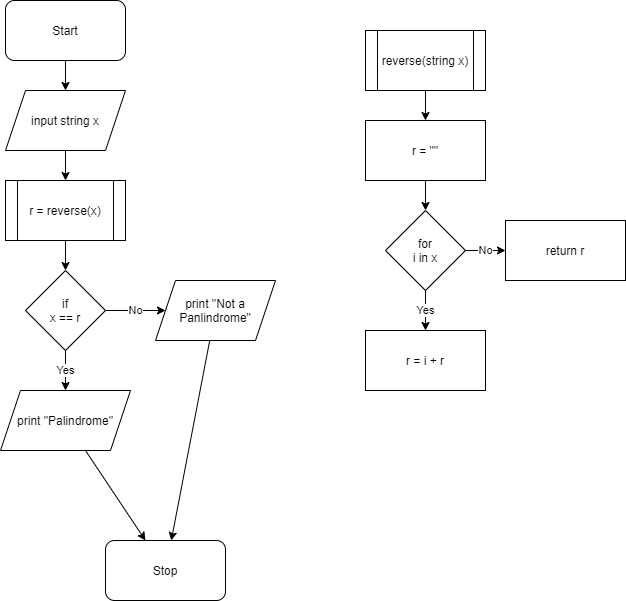

The diagram above was exported from draw.io. Its source (the exported page's mxGraphModel, read from the mxfile embedded in the PNG):
<mxGraphModel dx="1335" dy="782" grid="1" gridSize="10" guides="1" tooltips="1" connect="1" arrows="1" fold="1" page="1" pageScale="1" pageWidth="827" pageHeight="1169" math="0" shadow="0">
  <root>
    <mxCell id="0" />
    <mxCell id="1" parent="0" />
    <mxCell id="2" value="Start" style="rounded=1;whiteSpace=wrap;html=1;" vertex="1" parent="1">
      <mxGeometry x="70" y="40" width="120" height="60" as="geometry" />
    </mxCell>
    <mxCell id="3" value="input string x" style="shape=parallelogram;perimeter=parallelogramPerimeter;whiteSpace=wrap;html=1;fixedSize=1;" vertex="1" parent="1">
      <mxGeometry x="70" y="130" width="120" height="60" as="geometry" />
    </mxCell>
    <mxCell id="5" value="r = reverse(x)" style="shape=process;whiteSpace=wrap;html=1;backgroundOutline=1;" vertex="1" parent="1">
      <mxGeometry x="70" y="220" width="120" height="60" as="geometry" />
    </mxCell>
    <mxCell id="6" value="if&lt;br&gt;x == r" style="rhombus;whiteSpace=wrap;html=1;" vertex="1" parent="1">
      <mxGeometry x="90" y="310" width="80" height="80" as="geometry" />
    </mxCell>
    <mxCell id="7" value="print &quot;Palindrome&quot;" style="shape=parallelogram;perimeter=parallelogramPerimeter;whiteSpace=wrap;html=1;fixedSize=1;" vertex="1" parent="1">
      <mxGeometry x="65" y="430" width="130" height="60" as="geometry" />
    </mxCell>
    <mxCell id="8" value="print &quot;Not a Panlindrome&quot;" style="shape=parallelogram;perimeter=parallelogramPerimeter;whiteSpace=wrap;html=1;fixedSize=1;" vertex="1" parent="1">
      <mxGeometry x="220" y="320" width="120" height="60" as="geometry" />
    </mxCell>
    <mxCell id="9" value="Stop" style="rounded=1;whiteSpace=wrap;html=1;" vertex="1" parent="1">
      <mxGeometry x="170" y="580" width="120" height="60" as="geometry" />
    </mxCell>
    <mxCell id="10" value="" style="endArrow=classic;html=1;" edge="1" parent="1" source="2" target="3">
      <mxGeometry width="50" height="50" relative="1" as="geometry">
        <mxPoint x="530" y="410" as="sourcePoint" />
        <mxPoint x="580" y="360" as="targetPoint" />
      </mxGeometry>
    </mxCell>
    <mxCell id="11" value="" style="endArrow=classic;html=1;" edge="1" parent="1" source="3" target="5">
      <mxGeometry width="50" height="50" relative="1" as="geometry">
        <mxPoint x="530" y="410" as="sourcePoint" />
        <mxPoint x="580" y="360" as="targetPoint" />
      </mxGeometry>
    </mxCell>
    <mxCell id="12" value="" style="endArrow=classic;html=1;" edge="1" parent="1" source="5" target="6">
      <mxGeometry width="50" height="50" relative="1" as="geometry">
        <mxPoint x="530" y="410" as="sourcePoint" />
        <mxPoint x="580" y="360" as="targetPoint" />
      </mxGeometry>
    </mxCell>
    <mxCell id="13" value="No" style="endArrow=classic;html=1;" edge="1" parent="1" source="6" target="8">
      <mxGeometry width="50" height="50" relative="1" as="geometry">
        <mxPoint x="530" y="410" as="sourcePoint" />
        <mxPoint x="270" y="350" as="targetPoint" />
      </mxGeometry>
    </mxCell>
    <mxCell id="14" value="Yes" style="endArrow=classic;html=1;" edge="1" parent="1" source="6" target="7">
      <mxGeometry width="50" height="50" relative="1" as="geometry">
        <mxPoint x="530" y="410" as="sourcePoint" />
        <mxPoint x="580" y="360" as="targetPoint" />
      </mxGeometry>
    </mxCell>
    <mxCell id="15" value="" style="endArrow=classic;html=1;" edge="1" parent="1" source="7" target="9">
      <mxGeometry width="50" height="50" relative="1" as="geometry">
        <mxPoint x="530" y="410" as="sourcePoint" />
        <mxPoint x="580" y="360" as="targetPoint" />
      </mxGeometry>
    </mxCell>
    <mxCell id="16" value="" style="endArrow=classic;html=1;" edge="1" parent="1" source="8" target="9">
      <mxGeometry width="50" height="50" relative="1" as="geometry">
        <mxPoint x="530" y="410" as="sourcePoint" />
        <mxPoint x="580" y="360" as="targetPoint" />
      </mxGeometry>
    </mxCell>
    <mxCell id="17" value="reverse(string x)" style="shape=process;whiteSpace=wrap;html=1;backgroundOutline=1;" vertex="1" parent="1">
      <mxGeometry x="430" y="70" width="120" height="60" as="geometry" />
    </mxCell>
    <mxCell id="18" value="r = &quot;&quot;" style="rounded=0;whiteSpace=wrap;html=1;" vertex="1" parent="1">
      <mxGeometry x="430" y="160" width="120" height="60" as="geometry" />
    </mxCell>
    <mxCell id="19" value="for&lt;br&gt;i in x" style="rhombus;whiteSpace=wrap;html=1;" vertex="1" parent="1">
      <mxGeometry x="450" y="250" width="80" height="80" as="geometry" />
    </mxCell>
    <mxCell id="20" value="r = i + r" style="rounded=0;whiteSpace=wrap;html=1;" vertex="1" parent="1">
      <mxGeometry x="430" y="370" width="120" height="60" as="geometry" />
    </mxCell>
    <mxCell id="21" value="return r" style="rounded=0;whiteSpace=wrap;html=1;" vertex="1" parent="1">
      <mxGeometry x="570" y="260" width="120" height="60" as="geometry" />
    </mxCell>
    <mxCell id="22" value="" style="endArrow=classic;html=1;" edge="1" parent="1" source="17" target="18">
      <mxGeometry width="50" height="50" relative="1" as="geometry">
        <mxPoint x="420" y="400" as="sourcePoint" />
        <mxPoint x="470" y="350" as="targetPoint" />
      </mxGeometry>
    </mxCell>
    <mxCell id="23" value="" style="endArrow=classic;html=1;" edge="1" parent="1" source="18" target="19">
      <mxGeometry width="50" height="50" relative="1" as="geometry">
        <mxPoint x="420" y="400" as="sourcePoint" />
        <mxPoint x="470" y="350" as="targetPoint" />
      </mxGeometry>
    </mxCell>
    <mxCell id="24" value="Yes" style="endArrow=classic;html=1;" edge="1" parent="1" source="19" target="20">
      <mxGeometry width="50" height="50" relative="1" as="geometry">
        <mxPoint x="420" y="400" as="sourcePoint" />
        <mxPoint x="470" y="350" as="targetPoint" />
      </mxGeometry>
    </mxCell>
    <mxCell id="25" value="No" style="endArrow=classic;html=1;" edge="1" parent="1" source="19" target="21">
      <mxGeometry width="50" height="50" relative="1" as="geometry">
        <mxPoint x="420" y="400" as="sourcePoint" />
        <mxPoint x="470" y="350" as="targetPoint" />
      </mxGeometry>
    </mxCell>
  </root>
</mxGraphModel>